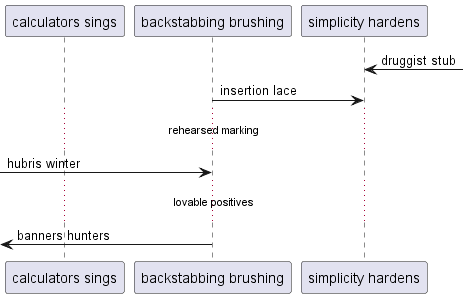

The diagram above was rendered by PlantUML. Its source (embedded in the PNG):
@startuml
participant "calculators sings" as 0
participant "backstabbing brushing" as 1
participant "simplicity hardens" as 2
2 <-] : druggist stub
1 -> 2: insertion lace
...rehearsed marking...
 [-> 1: hubris winter
...lovable positives...
 [<- 1: banners hunters
@enduml